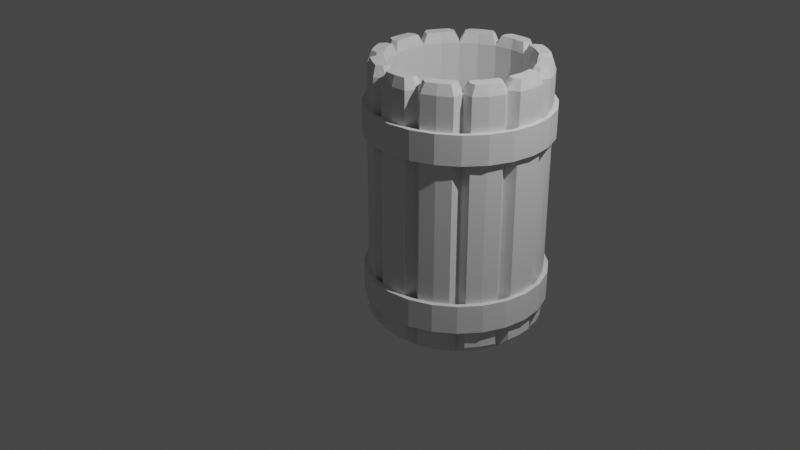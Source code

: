 # Source: vaso.blend  (saved by Blender 2.90.8; exported with 4.5.12 LTS)
import bpy
from mathutils import Matrix  # noqa: F401  (used for matrix-valued properties, if any)

bpy.ops.wm.read_factory_settings(use_empty=True)
scene = bpy.context.scene
scene.name = 'Scene'

# ---- collections
col_collection = bpy.data.collections.new('Collection'); scene.collection.children.link(col_collection)

# ---- world
world_world = bpy.data.worlds.new('World'); scene.world = world_world
world_world.use_nodes = True; world_world.node_tree.nodes.clear()
_N = world_world.node_tree.nodes; _L = world_world.node_tree.links
n0 = _N.new('ShaderNodeOutputWorld'); n0.name = 'World Output'; n0.location = (300, 300)
n1 = _N.new('ShaderNodeBackground'); n1.name = 'Background'; n1.location = (10, 300)
n1.inputs[0].default_value = (0.05088, 0.05088, 0.05088, 1.0)
_L.new(n1.outputs[0], n0.inputs[0])
n0.is_active_output = True
world_world.color = (0.05088, 0.05088, 0.05088)
world_world.use_sun_shadow = False
world_world.sun_shadow_jitter_overblur = 0.0

# ---- cameras
cam_camera = bpy.data.cameras.new('Camera')
cam_camera.clip_end = 100.0
cam_camera.ortho_scale = 7.314

# ---- lights
light_light = bpy.data.lights.new('Light', 'POINT')
light_light.transmission_factor = 0.0
light_light.energy = 1000.0
light_light.shadow_soft_size = 0.1
light_light.shadow_maximum_resolution = 0.006
light_light.use_absolute_resolution = True

# ---- meshes
me_cube_001 = bpy.data.meshes.new('Cube.001')
me_cube_001.from_pydata([(0.0, 0.0, -1.414), (0.2229, 0.0, 1.429), (0.2229, 0.0, -1.414), (0.1476, -0.09823, -1.313), (0.1476, -0.09823, 1.429), (0.2229, 0.09823, -1.414), (0.2229, 0.09823, 1.429), (0.0, 0.09823, -1.414), (0.0, 0.09823, 1.429), (0.0, -0.09823, -1.313), (0.0, -0.09823, 1.429), (0.0, 0.0, 1.54), (0.165, 0.0, 1.54), (0.1185, -0.0607, 1.54), (0.165, 0.06895, 1.54), (0.0, 0.06895, 1.54), (0.0, -0.0607, 1.54), (0.2229, -0.09995, -1.108), (0.0, -0.09995, -1.108), (0.2229, -0.09995, -0.7904), (0.0, -0.09995, -0.7904), (0.2229, -0.1511, -1.108), (0.0, -0.1511, -1.108), (0.2229, -0.1511, -0.7904), (0.0, -0.1511, -0.7904), (0.2229, -0.09995, 0.7528), (0.0, -0.09995, 0.7528), (0.2229, -0.09995, 1.07), (0.0, -0.09995, 1.07), (0.2229, -0.1511, 0.7528), (0.0, -0.1511, 0.7528), (0.2229, -0.1511, 1.07), (0.0, -0.1511, 1.07)], [], [(7, 8, 6, 5), (2, 1, 4, 3), (0, 2, 3, 9), (7, 5, 2, 0), (4, 1, 12, 13), (3, 4, 10, 9), (6, 8, 15, 14), (12, 11, 16, 13), (14, 15, 11, 12), (10, 4, 13, 16), (1, 6, 14, 12), (18, 17, 19, 20), (20, 19, 23, 24), (17, 18, 22, 21), (22, 21, 23, 24), (26, 25, 27, 28), (28, 27, 31, 32), (25, 26, 30, 29), (30, 29, 31, 32)])
_uv = me_cube_001.uv_layers.new(name='UVMap')
_uv.uv.foreach_set('vector', [0.375, 0.375, 0.625, 0.375, 0.625, 0.5, 0.375, 0.5, 0.375, 0.625, 0.625, 0.625, 0.625, 0.75, 0.375, 0.75, 0.25, 0.625, 0.375, 0.625, 0.375, 0.75, 0.25, 0.75, 0.25, 0.5, 0.375, 0.5, 0.375, 0.625, 0.25, 0.625, 0.625, 0.75, 0.625, 0.625, 0.625, 0.625, 0.625, 0.7022, 0.375, 0.75, 0.625, 0.75, 0.625, 0.875, 0.375, 0.875, 0.625, 0.5, 0.625, 0.375, 0.625, 0.375, 0.625, 0.5, 0.625, 0.625, 0.75, 0.625, 0.75, 0.7022, 0.625, 0.7022, 0.625, 0.5, 0.75, 0.5, 0.75, 0.625, 0.625, 0.625, 0.625, 0.875, 0.625, 0.75, 0.625, 0.7022, 0.625, 0.875, 0.0, 0.0, 0.0, 0.0, 0.0, 0.0, 0.0, 0.0, 0.0, 0.0, 0.0, 0.0, 0.0, 0.0, 0.0, 0.0, 0.0, 0.0, 0.0, 0.0, 0.0, 0.0, 0.0, 0.0, 0.0, 0.0, 0.0, 0.0, 0.0, 0.0, 0.0, 0.0, 0.0, 0.0, 0.0, 0.0, 0.0, 0.0, 0.0, 0.0, 0.0, 0.0, 0.0, 0.0, 0.0, 0.0, 0.0, 0.0, 0.0, 0.0, 0.0, 0.0, 0.0, 0.0, 0.0, 0.0, 0.0, 0.0, 0.0, 0.0, 0.0, 0.0, 0.0, 0.0, 0.0, 0.0, 0.0, 0.0, 0.0, 0.0, 0.0, 0.0])
me_cube_001.use_remesh_fix_poles = True
me_cube_001.use_remesh_preserve_attributes = False
me_cube_001.use_mirror_vertex_groups = False
me_cube_001.update()

# ---- objects
ob_light = bpy.data.objects.new('Light', light_light)
ob_camera = bpy.data.objects.new('Camera', cam_camera)
ob_empty = bpy.data.objects.new('Empty', None)
ob_cube = bpy.data.objects.new('Cube', me_cube_001)

# ---- transforms, parenting, visibility, modifiers, constraints
ob_light.location = (4.076, 1.005, 5.904)
ob_light.rotation_euler = (0.6503, 0.05522, 1.866)
ob_light.lock_rotations_4d = False
ob_light.empty_display_type = 'ARROWS'
ob_light.color = (0.0, 0.0, 0.0, 0.0)
ob_light.lineart.crease_threshold = 0.0
ob_camera.location = (7.359, -6.926, 4.958)
ob_camera.rotation_euler = (1.109, 0.0, 0.8149)
ob_camera.lock_rotations_4d = False
ob_camera.empty_display_type = 'ARROWS'
ob_camera.color = (0.0, 0.0, 0.0, 0.0)
ob_camera.display_type = 'WIRE'
ob_camera.lineart.crease_threshold = 0.0
ob_empty.location = (0.1805, 9.012, 0.0)
ob_empty.rotation_euler = (1.571, -0.0, -0.0)
ob_empty.empty_display_type = 'IMAGE'
ob_empty.empty_display_size = 5.0
ob_empty.use_empty_image_alpha = True
ob_empty.color = (1.0, 1.0, 1.0, 0.441)
ob_empty.hide_select = True
ob_empty.lineart.crease_threshold = 0.0
ob_cube.location = (0.0, 0.0, 0.0)
ob_cube.show_wire = True
ob_cube.lineart.crease_threshold = 0.0
_m = ob_cube.modifiers.new('Mirror', 'MIRROR')
_m.use_clip = True
_m = ob_cube.modifiers.new('Array', 'ARRAY')
_m.count = 12
_m.constant_offset_displace = (0.0, 0.0, 0.0)
_m.use_merge_vertices = True
_m = ob_cube.modifiers.new('SimpleDeform', 'SIMPLE_DEFORM')
_m.deform_method = 'BEND'
_m.deform_axis = 'Z'
_m.factor = 6.283
_m.angle = 6.283

# ---- collection membership
col_collection.objects.link(ob_light)
col_collection.objects.link(ob_camera)
col_collection.objects.link(ob_empty)
col_collection.objects.link(ob_cube)

# ---- scene / render settings (as saved in the file)
scene.camera = ob_camera
scene.frame_start = 1; scene.frame_end = 250; scene.frame_set(1)
scene.render.engine = 'BLENDER_EEVEE_NEXT'
scene.cycles.use_denoising = False
scene.cycles.samples = 128
scene.cycles.sampling_pattern = 'TABULATED_SOBOL'
scene.cycles.use_adaptive_sampling = False
scene.cycles.use_light_tree = False
scene.view_settings.view_transform = 'Filmic'
bpy.context.view_layer.update()
